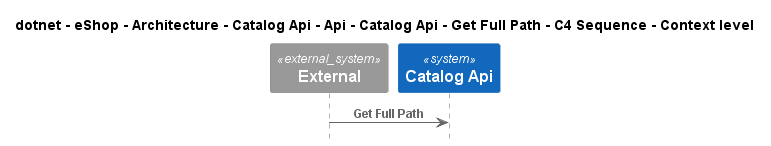

The diagram above was rendered by PlantUML. Its source (embedded in the PNG):
@startuml
!include ..\..\..\..\..\..\..\..\..\..\..\.c4s\C4_Sequence.puml

title dotnet - eShop - Architecture - Catalog Api - Api - Catalog Api - Get Full Path - C4 Sequence - Context level

System_Ext(C4InterFlow.SoftwareSystems.ExternalSystem, "External", "")
System(dotnet.eShop.Architecture.SoftwareSystems.CatalogApi, "Catalog Api", "")

Rel(C4InterFlow.SoftwareSystems.ExternalSystem, dotnet.eShop.Architecture.SoftwareSystems.CatalogApi, "Get Full Path")


@enduml